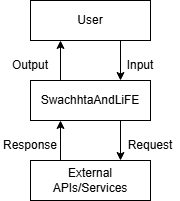

The diagram above was exported from draw.io. Its source (the exported page's mxGraphModel, read from the mxfile embedded in the PNG):
<mxGraphModel dx="1426" dy="743" grid="1" gridSize="10" guides="1" tooltips="1" connect="1" arrows="1" fold="1" page="1" pageScale="1" pageWidth="850" pageHeight="1100" math="0" shadow="0">
  <root>
    <mxCell id="0" />
    <mxCell id="1" parent="0" />
    <mxCell id="Vofy9SGR0e4HBvcMunqL-4" style="edgeStyle=orthogonalEdgeStyle;rounded=0;orthogonalLoop=1;jettySize=auto;html=1;exitX=0.75;exitY=1;exitDx=0;exitDy=0;entryX=0.75;entryY=0;entryDx=0;entryDy=0;" edge="1" parent="1" source="Vofy9SGR0e4HBvcMunqL-1" target="Vofy9SGR0e4HBvcMunqL-3">
      <mxGeometry relative="1" as="geometry" />
    </mxCell>
    <mxCell id="Vofy9SGR0e4HBvcMunqL-1" value="User" style="rounded=0;whiteSpace=wrap;html=1;" vertex="1" parent="1">
      <mxGeometry x="400" y="200" width="120" height="40" as="geometry" />
    </mxCell>
    <mxCell id="Vofy9SGR0e4HBvcMunqL-6" style="edgeStyle=orthogonalEdgeStyle;rounded=0;orthogonalLoop=1;jettySize=auto;html=1;exitX=0.25;exitY=0;exitDx=0;exitDy=0;entryX=0.25;entryY=1;entryDx=0;entryDy=0;" edge="1" parent="1" source="Vofy9SGR0e4HBvcMunqL-2" target="Vofy9SGR0e4HBvcMunqL-3">
      <mxGeometry relative="1" as="geometry" />
    </mxCell>
    <mxCell id="Vofy9SGR0e4HBvcMunqL-2" value="External APIs/Services" style="rounded=0;whiteSpace=wrap;html=1;" vertex="1" parent="1">
      <mxGeometry x="400" y="360" width="120" height="40" as="geometry" />
    </mxCell>
    <mxCell id="Vofy9SGR0e4HBvcMunqL-5" style="edgeStyle=orthogonalEdgeStyle;rounded=0;orthogonalLoop=1;jettySize=auto;html=1;exitX=0.75;exitY=1;exitDx=0;exitDy=0;entryX=0.75;entryY=0;entryDx=0;entryDy=0;" edge="1" parent="1" source="Vofy9SGR0e4HBvcMunqL-3" target="Vofy9SGR0e4HBvcMunqL-2">
      <mxGeometry relative="1" as="geometry" />
    </mxCell>
    <mxCell id="Vofy9SGR0e4HBvcMunqL-7" style="edgeStyle=orthogonalEdgeStyle;rounded=0;orthogonalLoop=1;jettySize=auto;html=1;exitX=0.25;exitY=0;exitDx=0;exitDy=0;entryX=0.25;entryY=1;entryDx=0;entryDy=0;" edge="1" parent="1" source="Vofy9SGR0e4HBvcMunqL-3" target="Vofy9SGR0e4HBvcMunqL-1">
      <mxGeometry relative="1" as="geometry" />
    </mxCell>
    <mxCell id="Vofy9SGR0e4HBvcMunqL-3" value="SwachhtaAndLiFE" style="rounded=0;whiteSpace=wrap;html=1;" vertex="1" parent="1">
      <mxGeometry x="400" y="280" width="120" height="40" as="geometry" />
    </mxCell>
    <mxCell id="Vofy9SGR0e4HBvcMunqL-8" value="Input" style="text;html=1;whiteSpace=wrap;strokeColor=none;fillColor=none;align=center;verticalAlign=middle;rounded=0;" vertex="1" parent="1">
      <mxGeometry x="480" y="250" width="60" height="30" as="geometry" />
    </mxCell>
    <mxCell id="Vofy9SGR0e4HBvcMunqL-9" value="Request" style="text;html=1;whiteSpace=wrap;strokeColor=none;fillColor=none;align=center;verticalAlign=middle;rounded=0;" vertex="1" parent="1">
      <mxGeometry x="490" y="330" width="60" height="30" as="geometry" />
    </mxCell>
    <mxCell id="Vofy9SGR0e4HBvcMunqL-10" value="Response" style="text;html=1;whiteSpace=wrap;strokeColor=none;fillColor=none;align=center;verticalAlign=middle;rounded=0;" vertex="1" parent="1">
      <mxGeometry x="370" y="330" width="60" height="30" as="geometry" />
    </mxCell>
    <mxCell id="Vofy9SGR0e4HBvcMunqL-11" value="Output" style="text;html=1;whiteSpace=wrap;strokeColor=none;fillColor=none;align=center;verticalAlign=middle;rounded=0;" vertex="1" parent="1">
      <mxGeometry x="370" y="250" width="60" height="30" as="geometry" />
    </mxCell>
  </root>
</mxGraphModel>